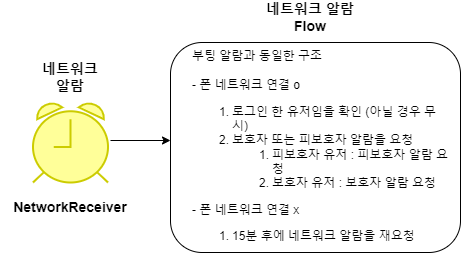

The diagram above was exported from draw.io. Its source (the exported page's mxGraphModel, read from the mxfile embedded in the PNG):
<mxGraphModel dx="1345" dy="576" grid="1" gridSize="10" guides="1" tooltips="1" connect="1" arrows="1" fold="1" page="1" pageScale="1" pageWidth="827" pageHeight="1169" math="0" shadow="0">
  <root>
    <mxCell id="0" />
    <mxCell id="1" parent="0" />
    <mxCell id="b7m8OO8bJC3HjTWQOvcz-165" value="&lt;font style=&quot;font-size: 14px;&quot;&gt;&lt;b&gt;네트워크 알람&lt;/b&gt;&lt;/font&gt;" style="text;html=1;strokeColor=none;fillColor=none;align=center;verticalAlign=middle;whiteSpace=wrap;rounded=0;fontFamily=Helvetica;fontSize=12;fontColor=default;" vertex="1" parent="1">
      <mxGeometry x="170" y="610" width="60" height="30" as="geometry" />
    </mxCell>
    <mxCell id="b7m8OO8bJC3HjTWQOvcz-166" value="&lt;b&gt;&lt;font style=&quot;font-size: 14px;&quot;&gt;NetworkReceiver&lt;/font&gt;&lt;/b&gt;" style="text;html=1;strokeColor=none;fillColor=none;align=center;verticalAlign=middle;whiteSpace=wrap;rounded=0;" vertex="1" parent="1">
      <mxGeometry x="130" y="740" width="140" height="30" as="geometry" />
    </mxCell>
    <mxCell id="b7m8OO8bJC3HjTWQOvcz-167" value="" style="endArrow=classic;html=1;rounded=0;fontSize=12;" edge="1" parent="1">
      <mxGeometry width="50" height="50" relative="1" as="geometry">
        <mxPoint x="240" y="688" as="sourcePoint" />
        <mxPoint x="300" y="688" as="targetPoint" />
      </mxGeometry>
    </mxCell>
    <mxCell id="b7m8OO8bJC3HjTWQOvcz-168" value="" style="rounded=1;whiteSpace=wrap;html=1;fontSize=12;" vertex="1" parent="1">
      <mxGeometry x="300" y="590" width="290" height="210" as="geometry" />
    </mxCell>
    <mxCell id="b7m8OO8bJC3HjTWQOvcz-169" value="&lt;font style=&quot;font-size: 14px;&quot;&gt;&lt;b&gt;네트워크 알람 Flow&lt;/b&gt;&lt;/font&gt;" style="text;html=1;strokeColor=none;fillColor=none;align=center;verticalAlign=middle;whiteSpace=wrap;rounded=0;fontFamily=Helvetica;fontSize=12;fontColor=default;" vertex="1" parent="1">
      <mxGeometry x="380" y="550" width="120" height="30" as="geometry" />
    </mxCell>
    <mxCell id="b7m8OO8bJC3HjTWQOvcz-170" value="부팅 알람과 동일한 구조&lt;br&gt;&lt;br&gt;- 폰 네트워크 연결 o&amp;nbsp;&amp;nbsp;&lt;br&gt;&lt;ol&gt;&lt;li&gt;로그인 한 유저임을 확인 (아닐 경우 무시)&lt;/li&gt;&lt;li&gt;보호자 또는 피보호자 알람을 요청&lt;/li&gt;&lt;ol&gt;&lt;li&gt;피보호자 유저 : 피보호자 알람 요청&lt;/li&gt;&lt;li&gt;보호자 유저 : 보호자 알람 요청&lt;/li&gt;&lt;/ol&gt;&lt;/ol&gt;- 폰 네트워크 연결 x&amp;nbsp;&lt;br&gt;&lt;ol&gt;&lt;li&gt;&lt;span style=&quot;background-color: initial;&quot;&gt;15분 후에 네트워크 알람을 재요청&amp;nbsp;&lt;/span&gt;&lt;/li&gt;&lt;/ol&gt;" style="text;html=1;strokeColor=none;fillColor=none;align=left;verticalAlign=middle;whiteSpace=wrap;rounded=0;fontSize=12;" vertex="1" parent="1">
      <mxGeometry x="320" y="620" width="260" height="160" as="geometry" />
    </mxCell>
    <mxCell id="b7m8OO8bJC3HjTWQOvcz-171" value="" style="html=1;verticalLabelPosition=bottom;align=center;labelBackgroundColor=#ffffff;verticalAlign=top;strokeWidth=2;strokeColor=#CCCC00;shadow=0;dashed=0;shape=mxgraph.ios7.icons.alarm_clock;fontFamily=Helvetica;fontSize=12;fontColor=default;fillColor=#FFFF99;" vertex="1" parent="1">
      <mxGeometry x="162.5" y="650" width="75" height="80" as="geometry" />
    </mxCell>
  </root>
</mxGraphModel>